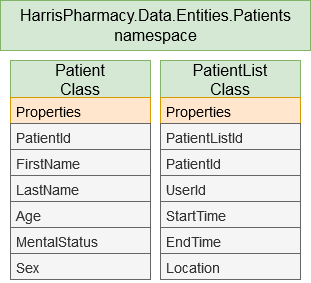

The diagram above was exported from draw.io. Its source (the exported page's mxGraphModel, read from the mxfile embedded in the PNG):
<mxGraphModel dx="794" dy="566" grid="1" gridSize="10" guides="1" tooltips="1" connect="1" arrows="1" fold="1" page="1" pageScale="1" pageWidth="850" pageHeight="1100" math="0" shadow="0">
  <root>
    <mxCell id="0" />
    <mxCell id="1" parent="0" />
    <mxCell id="Lf7-0fM-hF8NCBxrO5HP-10" value="&lt;div style=&quot;font-size: 16px&quot;&gt;&lt;span class=&quot;pl-en&quot;&gt;HarrisPharmacy&lt;/span&gt;.&lt;span class=&quot;pl-en&quot;&gt;Data&lt;/span&gt;.&lt;span class=&quot;pl-en&quot;&gt;Entities&lt;/span&gt;.&lt;span class=&quot;pl-en&quot;&gt;Patients&lt;/span&gt;&lt;br&gt;&lt;font style=&quot;font-size: 16px&quot;&gt;&lt;span class=&quot;pl-en&quot;&gt;&lt;/span&gt;&lt;span class=&quot;pl-en&quot;&gt;&lt;/span&gt;&lt;span class=&quot;pl-en&quot;&gt;&lt;/span&gt;&lt;span class=&quot;pl-en&quot;&gt;&lt;/span&gt;&lt;/font&gt;&lt;/div&gt;&lt;div style=&quot;font-size: 16px&quot;&gt;&lt;font style=&quot;font-size: 16px&quot;&gt;namespace&lt;/font&gt;&lt;/div&gt;" style="html=1;labelBackgroundColor=none;fontSize=16;fillColor=#d5e8d4;strokeColor=#82b366;" parent="1" vertex="1">
      <mxGeometry x="10" y="40" width="310" height="50" as="geometry" />
    </mxCell>
    <mxCell id="Lf7-0fM-hF8NCBxrO5HP-6" value="Patient&#10;Class" style="swimlane;fontStyle=0;childLayout=stackLayout;horizontal=1;startSize=37;fillColor=#d5e8d4;horizontalStack=0;resizeParent=1;resizeParentMax=0;resizeLast=0;collapsible=1;marginBottom=0;labelBackgroundColor=none;fontSize=16;strokeColor=#82b366;" parent="1" vertex="1">
      <mxGeometry x="20" y="100" width="140" height="219" as="geometry">
        <mxRectangle x="75" y="150" width="110" height="60" as="alternateBounds" />
      </mxGeometry>
    </mxCell>
    <mxCell id="Lf7-0fM-hF8NCBxrO5HP-7" value="Properties" style="text;strokeColor=#d79b00;fillColor=#ffe6cc;align=left;verticalAlign=top;spacingLeft=4;spacingRight=4;overflow=hidden;rotatable=0;points=[[0,0.5],[1,0.5]];portConstraint=eastwest;fontSize=14;" parent="Lf7-0fM-hF8NCBxrO5HP-6" vertex="1">
      <mxGeometry y="37" width="140" height="26" as="geometry" />
    </mxCell>
    <mxCell id="Lf7-0fM-hF8NCBxrO5HP-8" value="PatientId " style="text;strokeColor=#666666;fillColor=#f5f5f5;align=left;verticalAlign=top;spacingLeft=4;spacingRight=4;overflow=hidden;rotatable=0;points=[[0,0.5],[1,0.5]];portConstraint=eastwest;fontSize=14;fontColor=#333333;" parent="Lf7-0fM-hF8NCBxrO5HP-6" vertex="1">
      <mxGeometry y="63" width="140" height="26" as="geometry" />
    </mxCell>
    <mxCell id="Lf7-0fM-hF8NCBxrO5HP-9" value="FirstName " style="text;strokeColor=#666666;fillColor=#f5f5f5;align=left;verticalAlign=top;spacingLeft=4;spacingRight=4;overflow=hidden;rotatable=0;points=[[0,0.5],[1,0.5]];portConstraint=eastwest;fontSize=14;fontColor=#333333;" parent="Lf7-0fM-hF8NCBxrO5HP-6" vertex="1">
      <mxGeometry y="89" width="140" height="26" as="geometry" />
    </mxCell>
    <mxCell id="PPRg6SoKtNtsLnEVtOBX-26" value="LastName " style="text;strokeColor=#666666;fillColor=#f5f5f5;align=left;verticalAlign=top;spacingLeft=4;spacingRight=4;overflow=hidden;rotatable=0;points=[[0,0.5],[1,0.5]];portConstraint=eastwest;fontSize=14;fontColor=#333333;" parent="Lf7-0fM-hF8NCBxrO5HP-6" vertex="1">
      <mxGeometry y="115" width="140" height="26" as="geometry" />
    </mxCell>
    <mxCell id="PPRg6SoKtNtsLnEVtOBX-27" value="Age " style="text;strokeColor=#666666;fillColor=#f5f5f5;align=left;verticalAlign=top;spacingLeft=4;spacingRight=4;overflow=hidden;rotatable=0;points=[[0,0.5],[1,0.5]];portConstraint=eastwest;fontSize=14;fontColor=#333333;" parent="Lf7-0fM-hF8NCBxrO5HP-6" vertex="1">
      <mxGeometry y="141" width="140" height="26" as="geometry" />
    </mxCell>
    <mxCell id="g30EYlGdn6VZEdC8g9YS-1" value="MentalStatus " style="text;strokeColor=#666666;fillColor=#f5f5f5;align=left;verticalAlign=top;spacingLeft=4;spacingRight=4;overflow=hidden;rotatable=0;points=[[0,0.5],[1,0.5]];portConstraint=eastwest;fontSize=14;fontColor=#333333;" vertex="1" parent="Lf7-0fM-hF8NCBxrO5HP-6">
      <mxGeometry y="167" width="140" height="26" as="geometry" />
    </mxCell>
    <mxCell id="g30EYlGdn6VZEdC8g9YS-2" value="Sex " style="text;strokeColor=#666666;fillColor=#f5f5f5;align=left;verticalAlign=top;spacingLeft=4;spacingRight=4;overflow=hidden;rotatable=0;points=[[0,0.5],[1,0.5]];portConstraint=eastwest;fontSize=14;fontColor=#333333;" vertex="1" parent="Lf7-0fM-hF8NCBxrO5HP-6">
      <mxGeometry y="193" width="140" height="26" as="geometry" />
    </mxCell>
    <mxCell id="g30EYlGdn6VZEdC8g9YS-3" value="PatientList&#10;Class" style="swimlane;fontStyle=0;childLayout=stackLayout;horizontal=1;startSize=37;fillColor=#d5e8d4;horizontalStack=0;resizeParent=1;resizeParentMax=0;resizeLast=0;collapsible=1;marginBottom=0;labelBackgroundColor=none;fontSize=16;strokeColor=#82b366;" vertex="1" parent="1">
      <mxGeometry x="170" y="100" width="140" height="219" as="geometry">
        <mxRectangle x="75" y="150" width="110" height="60" as="alternateBounds" />
      </mxGeometry>
    </mxCell>
    <mxCell id="g30EYlGdn6VZEdC8g9YS-4" value="Properties" style="text;strokeColor=#d79b00;fillColor=#ffe6cc;align=left;verticalAlign=top;spacingLeft=4;spacingRight=4;overflow=hidden;rotatable=0;points=[[0,0.5],[1,0.5]];portConstraint=eastwest;fontSize=14;" vertex="1" parent="g30EYlGdn6VZEdC8g9YS-3">
      <mxGeometry y="37" width="140" height="26" as="geometry" />
    </mxCell>
    <mxCell id="g30EYlGdn6VZEdC8g9YS-5" value="PatientListId " style="text;strokeColor=#666666;fillColor=#f5f5f5;align=left;verticalAlign=top;spacingLeft=4;spacingRight=4;overflow=hidden;rotatable=0;points=[[0,0.5],[1,0.5]];portConstraint=eastwest;fontSize=14;fontColor=#333333;" vertex="1" parent="g30EYlGdn6VZEdC8g9YS-3">
      <mxGeometry y="63" width="140" height="26" as="geometry" />
    </mxCell>
    <mxCell id="g30EYlGdn6VZEdC8g9YS-6" value="PatientId " style="text;strokeColor=#666666;fillColor=#f5f5f5;align=left;verticalAlign=top;spacingLeft=4;spacingRight=4;overflow=hidden;rotatable=0;points=[[0,0.5],[1,0.5]];portConstraint=eastwest;fontSize=14;fontColor=#333333;" vertex="1" parent="g30EYlGdn6VZEdC8g9YS-3">
      <mxGeometry y="89" width="140" height="26" as="geometry" />
    </mxCell>
    <mxCell id="g30EYlGdn6VZEdC8g9YS-7" value="UserId " style="text;strokeColor=#666666;fillColor=#f5f5f5;align=left;verticalAlign=top;spacingLeft=4;spacingRight=4;overflow=hidden;rotatable=0;points=[[0,0.5],[1,0.5]];portConstraint=eastwest;fontSize=14;fontColor=#333333;" vertex="1" parent="g30EYlGdn6VZEdC8g9YS-3">
      <mxGeometry y="115" width="140" height="26" as="geometry" />
    </mxCell>
    <mxCell id="g30EYlGdn6VZEdC8g9YS-8" value="StartTime " style="text;strokeColor=#666666;fillColor=#f5f5f5;align=left;verticalAlign=top;spacingLeft=4;spacingRight=4;overflow=hidden;rotatable=0;points=[[0,0.5],[1,0.5]];portConstraint=eastwest;fontSize=14;fontColor=#333333;" vertex="1" parent="g30EYlGdn6VZEdC8g9YS-3">
      <mxGeometry y="141" width="140" height="26" as="geometry" />
    </mxCell>
    <mxCell id="g30EYlGdn6VZEdC8g9YS-9" value="EndTime " style="text;strokeColor=#666666;fillColor=#f5f5f5;align=left;verticalAlign=top;spacingLeft=4;spacingRight=4;overflow=hidden;rotatable=0;points=[[0,0.5],[1,0.5]];portConstraint=eastwest;fontSize=14;fontColor=#333333;" vertex="1" parent="g30EYlGdn6VZEdC8g9YS-3">
      <mxGeometry y="167" width="140" height="26" as="geometry" />
    </mxCell>
    <mxCell id="g30EYlGdn6VZEdC8g9YS-10" value="Location " style="text;strokeColor=#666666;fillColor=#f5f5f5;align=left;verticalAlign=top;spacingLeft=4;spacingRight=4;overflow=hidden;rotatable=0;points=[[0,0.5],[1,0.5]];portConstraint=eastwest;fontSize=14;fontColor=#333333;" vertex="1" parent="g30EYlGdn6VZEdC8g9YS-3">
      <mxGeometry y="193" width="140" height="26" as="geometry" />
    </mxCell>
  </root>
</mxGraphModel>